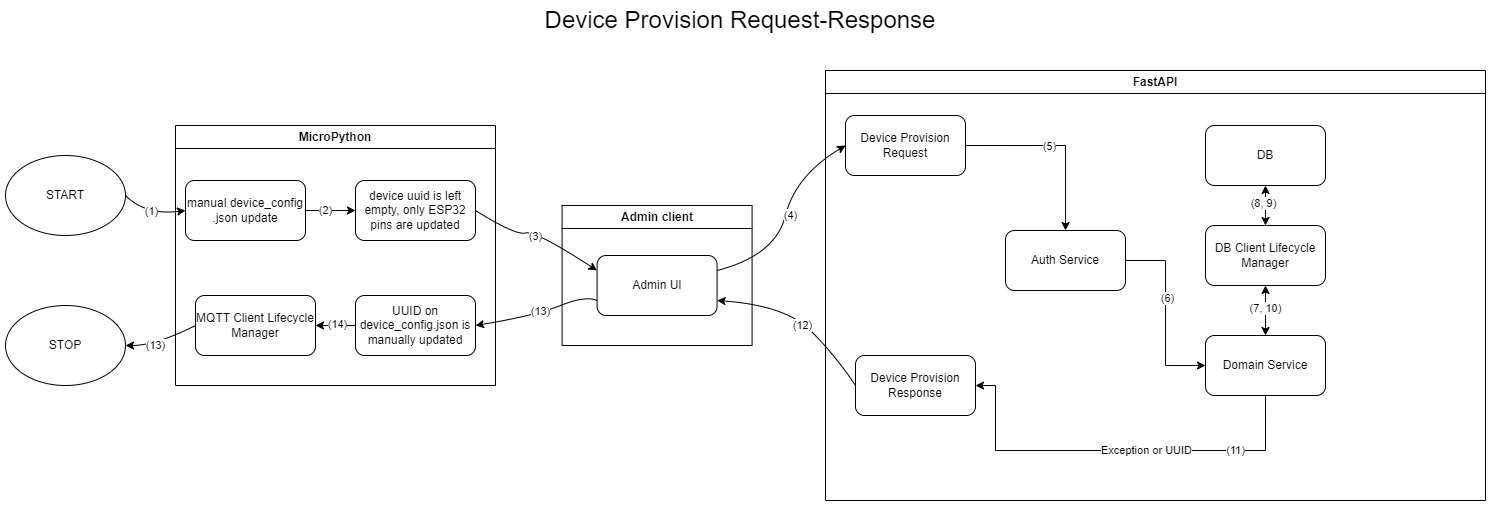

The diagram above was exported from draw.io. Its source (the exported page's mxGraphModel, read from the mxfile embedded in the PNG):
<mxGraphModel dx="6277" dy="825" grid="1" gridSize="10" guides="1" tooltips="1" connect="1" arrows="1" fold="1" page="1" pageScale="1" pageWidth="4681" pageHeight="3300" math="0" shadow="0">
  <root>
    <mxCell id="0" />
    <mxCell id="1" parent="0" />
    <mxCell id="ulyrteKy2Yn86uyFTm2L-8" value="FastAPI" style="swimlane;whiteSpace=wrap;html=1;" vertex="1" parent="1">
      <mxGeometry x="570" y="715" width="660" height="430" as="geometry" />
    </mxCell>
    <mxCell id="4yUSrHdfZBCIWy4bQBQs-11" style="edgeStyle=orthogonalEdgeStyle;rounded=0;orthogonalLoop=1;jettySize=auto;html=1;exitX=1;exitY=0.5;exitDx=0;exitDy=0;entryX=0;entryY=0.5;entryDx=0;entryDy=0;" edge="1" parent="ulyrteKy2Yn86uyFTm2L-8" source="Oh-Q-pr7G7OStnN9GtLk-3" target="4yUSrHdfZBCIWy4bQBQs-8">
      <mxGeometry relative="1" as="geometry" />
    </mxCell>
    <mxCell id="TU_TvI965uDmoWpfmvCw-11" value="(6)" style="edgeLabel;html=1;align=center;verticalAlign=middle;resizable=0;points=[];" vertex="1" connectable="0" parent="4yUSrHdfZBCIWy4bQBQs-11">
      <mxGeometry x="-0.1615" y="2" relative="1" as="geometry">
        <mxPoint as="offset" />
      </mxGeometry>
    </mxCell>
    <mxCell id="Oh-Q-pr7G7OStnN9GtLk-3" value="Auth Service" style="rounded=1;whiteSpace=wrap;html=1;" vertex="1" parent="ulyrteKy2Yn86uyFTm2L-8">
      <mxGeometry x="180" y="160" width="120" height="60" as="geometry" />
    </mxCell>
    <mxCell id="y-v7R0CL-xZCAAoySQRT-4" style="edgeStyle=orthogonalEdgeStyle;rounded=0;orthogonalLoop=1;jettySize=auto;html=1;exitX=0.5;exitY=1;exitDx=0;exitDy=0;entryX=1;entryY=0.5;entryDx=0;entryDy=0;" edge="1" parent="ulyrteKy2Yn86uyFTm2L-8" source="4yUSrHdfZBCIWy4bQBQs-8" target="mJMc5tAOIJYYWqIDwLE0-1">
      <mxGeometry relative="1" as="geometry">
        <mxPoint x="149.9999999999991" y="315" as="targetPoint" />
        <Array as="points">
          <mxPoint x="440" y="380" />
          <mxPoint x="170" y="380" />
          <mxPoint x="170" y="315" />
          <mxPoint x="150" y="315" />
        </Array>
      </mxGeometry>
    </mxCell>
    <mxCell id="y-v7R0CL-xZCAAoySQRT-5" value="Exception or UUID" style="edgeLabel;html=1;align=center;verticalAlign=middle;resizable=0;points=[];" vertex="1" connectable="0" parent="y-v7R0CL-xZCAAoySQRT-4">
      <mxGeometry x="-0.0095" y="-1" relative="1" as="geometry">
        <mxPoint x="28" y="1" as="offset" />
      </mxGeometry>
    </mxCell>
    <mxCell id="N1dLvLqQy5ygevXWDDR5-6" value="(11)" style="edgeLabel;html=1;align=center;verticalAlign=middle;resizable=0;points=[];" vertex="1" connectable="0" parent="y-v7R0CL-xZCAAoySQRT-4">
      <mxGeometry x="-0.5842" relative="1" as="geometry">
        <mxPoint as="offset" />
      </mxGeometry>
    </mxCell>
    <mxCell id="4yUSrHdfZBCIWy4bQBQs-8" value="Domain Service" style="rounded=1;whiteSpace=wrap;html=1;" vertex="1" parent="ulyrteKy2Yn86uyFTm2L-8">
      <mxGeometry x="380" y="265" width="120" height="60" as="geometry" />
    </mxCell>
    <mxCell id="4yUSrHdfZBCIWy4bQBQs-13" value="DB Client Lifecycle Manager" style="rounded=1;whiteSpace=wrap;html=1;" vertex="1" parent="ulyrteKy2Yn86uyFTm2L-8">
      <mxGeometry x="380" y="155" width="120" height="60" as="geometry" />
    </mxCell>
    <mxCell id="4yUSrHdfZBCIWy4bQBQs-19" value="" style="endArrow=classic;startArrow=classic;html=1;rounded=0;entryX=0.5;entryY=1;entryDx=0;entryDy=0;exitX=0.5;exitY=0;exitDx=0;exitDy=0;" edge="1" parent="ulyrteKy2Yn86uyFTm2L-8" source="4yUSrHdfZBCIWy4bQBQs-8" target="4yUSrHdfZBCIWy4bQBQs-13">
      <mxGeometry width="50" height="50" relative="1" as="geometry">
        <mxPoint x="460" y="305" as="sourcePoint" />
        <mxPoint x="510" y="255" as="targetPoint" />
      </mxGeometry>
    </mxCell>
    <mxCell id="TU_TvI965uDmoWpfmvCw-12" value="(7, 10)" style="edgeLabel;html=1;align=center;verticalAlign=middle;resizable=0;points=[];" vertex="1" connectable="0" parent="4yUSrHdfZBCIWy4bQBQs-19">
      <mxGeometry x="0.0857" relative="1" as="geometry">
        <mxPoint as="offset" />
      </mxGeometry>
    </mxCell>
    <mxCell id="y-v7R0CL-xZCAAoySQRT-1" value="DB" style="rounded=1;whiteSpace=wrap;html=1;" vertex="1" parent="ulyrteKy2Yn86uyFTm2L-8">
      <mxGeometry x="380" y="55" width="120" height="60" as="geometry" />
    </mxCell>
    <mxCell id="y-v7R0CL-xZCAAoySQRT-6" value="" style="endArrow=classic;startArrow=classic;html=1;rounded=0;entryX=0.5;entryY=1;entryDx=0;entryDy=0;exitX=0.5;exitY=0;exitDx=0;exitDy=0;" edge="1" parent="ulyrteKy2Yn86uyFTm2L-8" source="4yUSrHdfZBCIWy4bQBQs-13" target="y-v7R0CL-xZCAAoySQRT-1">
      <mxGeometry width="50" height="50" relative="1" as="geometry">
        <mxPoint x="450" y="255" as="sourcePoint" />
        <mxPoint x="450" y="215" as="targetPoint" />
      </mxGeometry>
    </mxCell>
    <mxCell id="TU_TvI965uDmoWpfmvCw-13" value="(8, 9)" style="edgeLabel;html=1;align=center;verticalAlign=middle;resizable=0;points=[];" vertex="1" connectable="0" parent="y-v7R0CL-xZCAAoySQRT-6">
      <mxGeometry x="0.1143" y="2" relative="1" as="geometry">
        <mxPoint as="offset" />
      </mxGeometry>
    </mxCell>
    <mxCell id="TU_TvI965uDmoWpfmvCw-4" style="edgeStyle=orthogonalEdgeStyle;rounded=0;orthogonalLoop=1;jettySize=auto;html=1;exitX=1;exitY=0.5;exitDx=0;exitDy=0;" edge="1" parent="ulyrteKy2Yn86uyFTm2L-8" source="Oh-Q-pr7G7OStnN9GtLk-1" target="Oh-Q-pr7G7OStnN9GtLk-3">
      <mxGeometry relative="1" as="geometry" />
    </mxCell>
    <mxCell id="TU_TvI965uDmoWpfmvCw-10" value="(5)" style="edgeLabel;html=1;align=center;verticalAlign=middle;resizable=0;points=[];" vertex="1" connectable="0" parent="TU_TvI965uDmoWpfmvCw-4">
      <mxGeometry x="0.4088" y="-1" relative="1" as="geometry">
        <mxPoint x="-15" y="-30" as="offset" />
      </mxGeometry>
    </mxCell>
    <mxCell id="Oh-Q-pr7G7OStnN9GtLk-1" value="Device Provision Request" style="rounded=1;whiteSpace=wrap;html=1;" vertex="1" parent="ulyrteKy2Yn86uyFTm2L-8">
      <mxGeometry x="20" y="45" width="120" height="60" as="geometry" />
    </mxCell>
    <mxCell id="mJMc5tAOIJYYWqIDwLE0-1" value="Device Provision Response" style="rounded=1;whiteSpace=wrap;html=1;" vertex="1" parent="ulyrteKy2Yn86uyFTm2L-8">
      <mxGeometry x="30" y="285" width="120" height="60" as="geometry" />
    </mxCell>
    <mxCell id="Oh-Q-pr7G7OStnN9GtLk-7" value="MicroPython" style="swimlane;whiteSpace=wrap;html=1;" vertex="1" parent="1">
      <mxGeometry x="-80" y="770" width="320" height="260" as="geometry" />
    </mxCell>
    <mxCell id="4yUSrHdfZBCIWy4bQBQs-2" style="edgeStyle=orthogonalEdgeStyle;rounded=0;orthogonalLoop=1;jettySize=auto;html=1;exitX=1;exitY=0.5;exitDx=0;exitDy=0;entryX=0;entryY=0.5;entryDx=0;entryDy=0;" edge="1" parent="Oh-Q-pr7G7OStnN9GtLk-7" source="Oh-Q-pr7G7OStnN9GtLk-8" target="4yUSrHdfZBCIWy4bQBQs-1">
      <mxGeometry relative="1" as="geometry" />
    </mxCell>
    <mxCell id="TU_TvI965uDmoWpfmvCw-2" value="(2)" style="edgeLabel;html=1;align=center;verticalAlign=middle;resizable=0;points=[];" vertex="1" connectable="0" parent="4yUSrHdfZBCIWy4bQBQs-2">
      <mxGeometry x="0.0971" y="-1" relative="1" as="geometry">
        <mxPoint x="-8" y="-1" as="offset" />
      </mxGeometry>
    </mxCell>
    <mxCell id="Oh-Q-pr7G7OStnN9GtLk-8" value="manual device_config .json update" style="rounded=1;whiteSpace=wrap;html=1;" vertex="1" parent="Oh-Q-pr7G7OStnN9GtLk-7">
      <mxGeometry x="10" y="55" width="120" height="60" as="geometry" />
    </mxCell>
    <mxCell id="4yUSrHdfZBCIWy4bQBQs-1" value="device uuid is left empty, only ESP32 pins are updated" style="rounded=1;whiteSpace=wrap;html=1;" vertex="1" parent="Oh-Q-pr7G7OStnN9GtLk-7">
      <mxGeometry x="180" y="55" width="120" height="60" as="geometry" />
    </mxCell>
    <mxCell id="N1dLvLqQy5ygevXWDDR5-10" style="edgeStyle=orthogonalEdgeStyle;rounded=0;orthogonalLoop=1;jettySize=auto;html=1;exitX=0;exitY=0.5;exitDx=0;exitDy=0;entryX=1;entryY=0.5;entryDx=0;entryDy=0;" edge="1" parent="Oh-Q-pr7G7OStnN9GtLk-7" source="y-v7R0CL-xZCAAoySQRT-13" target="y-v7R0CL-xZCAAoySQRT-15">
      <mxGeometry relative="1" as="geometry" />
    </mxCell>
    <mxCell id="N1dLvLqQy5ygevXWDDR5-11" value="(14)" style="edgeLabel;html=1;align=center;verticalAlign=middle;resizable=0;points=[];" vertex="1" connectable="0" parent="N1dLvLqQy5ygevXWDDR5-10">
      <mxGeometry x="-0.0595" y="-1" relative="1" as="geometry">
        <mxPoint as="offset" />
      </mxGeometry>
    </mxCell>
    <mxCell id="y-v7R0CL-xZCAAoySQRT-13" value="UUID on device_config.json is manually updated" style="rounded=1;whiteSpace=wrap;html=1;" vertex="1" parent="Oh-Q-pr7G7OStnN9GtLk-7">
      <mxGeometry x="180" y="170" width="120" height="60" as="geometry" />
    </mxCell>
    <mxCell id="y-v7R0CL-xZCAAoySQRT-15" value="MQTT Client Lifecycle Manager" style="rounded=1;whiteSpace=wrap;html=1;" vertex="1" parent="Oh-Q-pr7G7OStnN9GtLk-7">
      <mxGeometry x="20" y="170" width="120" height="60" as="geometry" />
    </mxCell>
    <mxCell id="4yUSrHdfZBCIWy4bQBQs-4" value="Admin client" style="swimlane;whiteSpace=wrap;html=1;" vertex="1" parent="1">
      <mxGeometry x="306.58000000000004" y="850" width="190" height="140" as="geometry" />
    </mxCell>
    <mxCell id="TU_TvI965uDmoWpfmvCw-5" value="Admin UI" style="rounded=1;whiteSpace=wrap;html=1;" vertex="1" parent="4yUSrHdfZBCIWy4bQBQs-4">
      <mxGeometry x="35" y="50" width="120" height="60" as="geometry" />
    </mxCell>
    <mxCell id="y-v7R0CL-xZCAAoySQRT-19" value="START" style="ellipse;whiteSpace=wrap;html=1;" vertex="1" parent="1">
      <mxGeometry x="-250" y="800" width="120" height="80" as="geometry" />
    </mxCell>
    <mxCell id="y-v7R0CL-xZCAAoySQRT-22" value="" style="curved=1;endArrow=classic;html=1;rounded=0;entryX=0;entryY=0.5;entryDx=0;entryDy=0;exitX=1;exitY=0.5;exitDx=0;exitDy=0;" edge="1" parent="1" source="y-v7R0CL-xZCAAoySQRT-19" target="Oh-Q-pr7G7OStnN9GtLk-8">
      <mxGeometry width="50" height="50" relative="1" as="geometry">
        <mxPoint x="-120.00000000000091" y="850.0000000000002" as="sourcePoint" />
        <mxPoint x="-90" y="890" as="targetPoint" />
        <Array as="points">
          <mxPoint x="-110" y="860" />
        </Array>
      </mxGeometry>
    </mxCell>
    <mxCell id="TU_TvI965uDmoWpfmvCw-1" value="(1)" style="edgeLabel;html=1;align=center;verticalAlign=middle;resizable=0;points=[];" vertex="1" connectable="0" parent="y-v7R0CL-xZCAAoySQRT-22">
      <mxGeometry x="-0.01" y="1" relative="1" as="geometry">
        <mxPoint y="-3" as="offset" />
      </mxGeometry>
    </mxCell>
    <mxCell id="y-v7R0CL-xZCAAoySQRT-24" value="&lt;font style=&quot;font-size: 24px;&quot;&gt;Device Provision Request-Response&lt;/font&gt;" style="text;html=1;align=center;verticalAlign=middle;whiteSpace=wrap;rounded=0;" vertex="1" parent="1">
      <mxGeometry x="140" y="650" width="690" height="30" as="geometry" />
    </mxCell>
    <mxCell id="TU_TvI965uDmoWpfmvCw-6" value="" style="curved=1;endArrow=classic;html=1;rounded=0;entryX=0;entryY=0.5;entryDx=0;entryDy=0;exitX=1;exitY=0.25;exitDx=0;exitDy=0;" edge="1" parent="1" source="TU_TvI965uDmoWpfmvCw-5" target="Oh-Q-pr7G7OStnN9GtLk-1">
      <mxGeometry width="50" height="50" relative="1" as="geometry">
        <mxPoint x="540" y="930" as="sourcePoint" />
        <mxPoint x="590" y="880" as="targetPoint" />
        <Array as="points">
          <mxPoint x="520" y="900" />
          <mxPoint x="540" y="820" />
        </Array>
      </mxGeometry>
    </mxCell>
    <mxCell id="TU_TvI965uDmoWpfmvCw-9" value="(4)" style="edgeLabel;html=1;align=center;verticalAlign=middle;resizable=0;points=[];" vertex="1" connectable="0" parent="TU_TvI965uDmoWpfmvCw-6">
      <mxGeometry x="0.0225" y="-4" relative="1" as="geometry">
        <mxPoint as="offset" />
      </mxGeometry>
    </mxCell>
    <mxCell id="TU_TvI965uDmoWpfmvCw-7" value="" style="curved=1;endArrow=classic;html=1;rounded=0;entryX=0;entryY=0.25;entryDx=0;entryDy=0;exitX=1;exitY=0.5;exitDx=0;exitDy=0;" edge="1" parent="1" source="4yUSrHdfZBCIWy4bQBQs-1" target="TU_TvI965uDmoWpfmvCw-5">
      <mxGeometry width="50" height="50" relative="1" as="geometry">
        <mxPoint x="260" y="930" as="sourcePoint" />
        <mxPoint x="310" y="880" as="targetPoint" />
        <Array as="points">
          <mxPoint x="260" y="880" />
          <mxPoint x="280" y="875" />
        </Array>
      </mxGeometry>
    </mxCell>
    <mxCell id="TU_TvI965uDmoWpfmvCw-8" value="(3)" style="edgeLabel;html=1;align=center;verticalAlign=middle;resizable=0;points=[];" vertex="1" connectable="0" parent="TU_TvI965uDmoWpfmvCw-7">
      <mxGeometry x="-0.1156" y="1" relative="1" as="geometry">
        <mxPoint x="5" y="5" as="offset" />
      </mxGeometry>
    </mxCell>
    <mxCell id="N1dLvLqQy5ygevXWDDR5-5" value="" style="curved=1;endArrow=classic;html=1;rounded=0;entryX=1;entryY=0.75;entryDx=0;entryDy=0;" edge="1" parent="1" target="TU_TvI965uDmoWpfmvCw-5">
      <mxGeometry width="50" height="50" relative="1" as="geometry">
        <mxPoint x="600" y="1030" as="sourcePoint" />
        <mxPoint x="580" y="950" as="targetPoint" />
        <Array as="points">
          <mxPoint x="580" y="1000" />
          <mxPoint x="530" y="950" />
        </Array>
      </mxGeometry>
    </mxCell>
    <mxCell id="N1dLvLqQy5ygevXWDDR5-7" value="(12)" style="edgeLabel;html=1;align=center;verticalAlign=middle;resizable=0;points=[];" vertex="1" connectable="0" parent="N1dLvLqQy5ygevXWDDR5-5">
      <mxGeometry x="-0.0815" y="2" relative="1" as="geometry">
        <mxPoint as="offset" />
      </mxGeometry>
    </mxCell>
    <mxCell id="N1dLvLqQy5ygevXWDDR5-8" value="" style="curved=1;endArrow=classic;html=1;rounded=0;entryX=1;entryY=0.5;entryDx=0;entryDy=0;exitX=0;exitY=0.75;exitDx=0;exitDy=0;" edge="1" parent="1" source="TU_TvI965uDmoWpfmvCw-5" target="y-v7R0CL-xZCAAoySQRT-13">
      <mxGeometry width="50" height="50" relative="1" as="geometry">
        <mxPoint x="330" y="990" as="sourcePoint" />
        <mxPoint x="380" y="940" as="targetPoint" />
        <Array as="points">
          <mxPoint x="330" y="940" />
          <mxPoint x="280" y="960" />
        </Array>
      </mxGeometry>
    </mxCell>
    <mxCell id="N1dLvLqQy5ygevXWDDR5-9" value="(13)" style="edgeLabel;html=1;align=center;verticalAlign=middle;resizable=0;points=[];" vertex="1" connectable="0" parent="N1dLvLqQy5ygevXWDDR5-8">
      <mxGeometry x="-0.0431" y="-2" relative="1" as="geometry">
        <mxPoint as="offset" />
      </mxGeometry>
    </mxCell>
    <mxCell id="N1dLvLqQy5ygevXWDDR5-12" value="STOP" style="ellipse;whiteSpace=wrap;html=1;" vertex="1" parent="1">
      <mxGeometry x="-250" y="950" width="120" height="80" as="geometry" />
    </mxCell>
    <mxCell id="N1dLvLqQy5ygevXWDDR5-13" value="" style="curved=1;endArrow=classic;html=1;rounded=0;entryX=1;entryY=0.5;entryDx=0;entryDy=0;exitX=0;exitY=0.5;exitDx=0;exitDy=0;" edge="1" parent="1" source="y-v7R0CL-xZCAAoySQRT-15" target="N1dLvLqQy5ygevXWDDR5-12">
      <mxGeometry width="50" height="50" relative="1" as="geometry">
        <mxPoint x="-150" y="1060" as="sourcePoint" />
        <mxPoint x="-100" y="1010" as="targetPoint" />
        <Array as="points">
          <mxPoint x="-100" y="990" />
        </Array>
      </mxGeometry>
    </mxCell>
    <mxCell id="N1dLvLqQy5ygevXWDDR5-14" value="(13)" style="edgeLabel;html=1;align=center;verticalAlign=middle;resizable=0;points=[];" vertex="1" connectable="0" parent="N1dLvLqQy5ygevXWDDR5-13">
      <mxGeometry x="-0.0595" y="-2" relative="1" as="geometry">
        <mxPoint x="-8" y="6" as="offset" />
      </mxGeometry>
    </mxCell>
  </root>
</mxGraphModel>